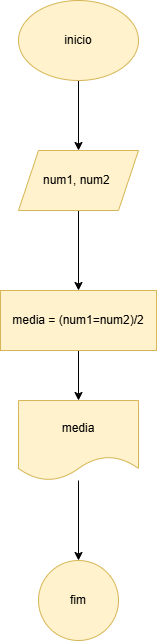

The diagram above was exported from draw.io. Its source (the exported page's mxGraphModel, read from the mxfile embedded in the PNG):
<mxGraphModel dx="880" dy="460" grid="1" gridSize="10" guides="1" tooltips="1" connect="1" arrows="1" fold="1" page="1" pageScale="1" pageWidth="827" pageHeight="1169" math="0" shadow="0">
  <root>
    <mxCell id="0" />
    <mxCell id="1" parent="0" />
    <mxCell id="ZsmqE_wbI0vOyf_HMQ72-3" value="" style="edgeStyle=orthogonalEdgeStyle;rounded=0;orthogonalLoop=1;jettySize=auto;html=1;" edge="1" parent="1" source="ZsmqE_wbI0vOyf_HMQ72-1" target="ZsmqE_wbI0vOyf_HMQ72-2">
      <mxGeometry relative="1" as="geometry" />
    </mxCell>
    <mxCell id="ZsmqE_wbI0vOyf_HMQ72-1" value="inicio" style="ellipse;whiteSpace=wrap;html=1;fillColor=#fff2cc;strokeColor=#d6b656;" vertex="1" parent="1">
      <mxGeometry x="354" y="40" width="120" height="80" as="geometry" />
    </mxCell>
    <mxCell id="ZsmqE_wbI0vOyf_HMQ72-5" value="" style="edgeStyle=orthogonalEdgeStyle;rounded=0;orthogonalLoop=1;jettySize=auto;html=1;" edge="1" parent="1" source="ZsmqE_wbI0vOyf_HMQ72-2" target="ZsmqE_wbI0vOyf_HMQ72-4">
      <mxGeometry relative="1" as="geometry" />
    </mxCell>
    <mxCell id="ZsmqE_wbI0vOyf_HMQ72-2" value="num1, num2&amp;nbsp;" style="shape=parallelogram;perimeter=parallelogramPerimeter;whiteSpace=wrap;html=1;fixedSize=1;fillColor=#fff2cc;strokeColor=#d6b656;" vertex="1" parent="1">
      <mxGeometry x="354" y="190" width="120" height="60" as="geometry" />
    </mxCell>
    <mxCell id="ZsmqE_wbI0vOyf_HMQ72-7" value="" style="edgeStyle=orthogonalEdgeStyle;rounded=0;orthogonalLoop=1;jettySize=auto;html=1;" edge="1" parent="1" source="ZsmqE_wbI0vOyf_HMQ72-4" target="ZsmqE_wbI0vOyf_HMQ72-6">
      <mxGeometry relative="1" as="geometry" />
    </mxCell>
    <mxCell id="ZsmqE_wbI0vOyf_HMQ72-4" value="media = (num1=num2)/2" style="whiteSpace=wrap;html=1;fillColor=#fff2cc;strokeColor=#d6b656;" vertex="1" parent="1">
      <mxGeometry x="336" y="330" width="156" height="60" as="geometry" />
    </mxCell>
    <mxCell id="ZsmqE_wbI0vOyf_HMQ72-11" value="" style="edgeStyle=orthogonalEdgeStyle;rounded=0;orthogonalLoop=1;jettySize=auto;html=1;" edge="1" parent="1" source="ZsmqE_wbI0vOyf_HMQ72-6" target="ZsmqE_wbI0vOyf_HMQ72-10">
      <mxGeometry relative="1" as="geometry" />
    </mxCell>
    <mxCell id="ZsmqE_wbI0vOyf_HMQ72-6" value="media" style="shape=document;whiteSpace=wrap;html=1;boundedLbl=1;fillColor=#fff2cc;strokeColor=#d6b656;" vertex="1" parent="1">
      <mxGeometry x="354" y="440" width="120" height="80" as="geometry" />
    </mxCell>
    <mxCell id="ZsmqE_wbI0vOyf_HMQ72-10" value="fim" style="ellipse;whiteSpace=wrap;html=1;fillColor=#fff2cc;strokeColor=#d6b656;" vertex="1" parent="1">
      <mxGeometry x="374" y="600" width="80" height="80" as="geometry" />
    </mxCell>
  </root>
</mxGraphModel>